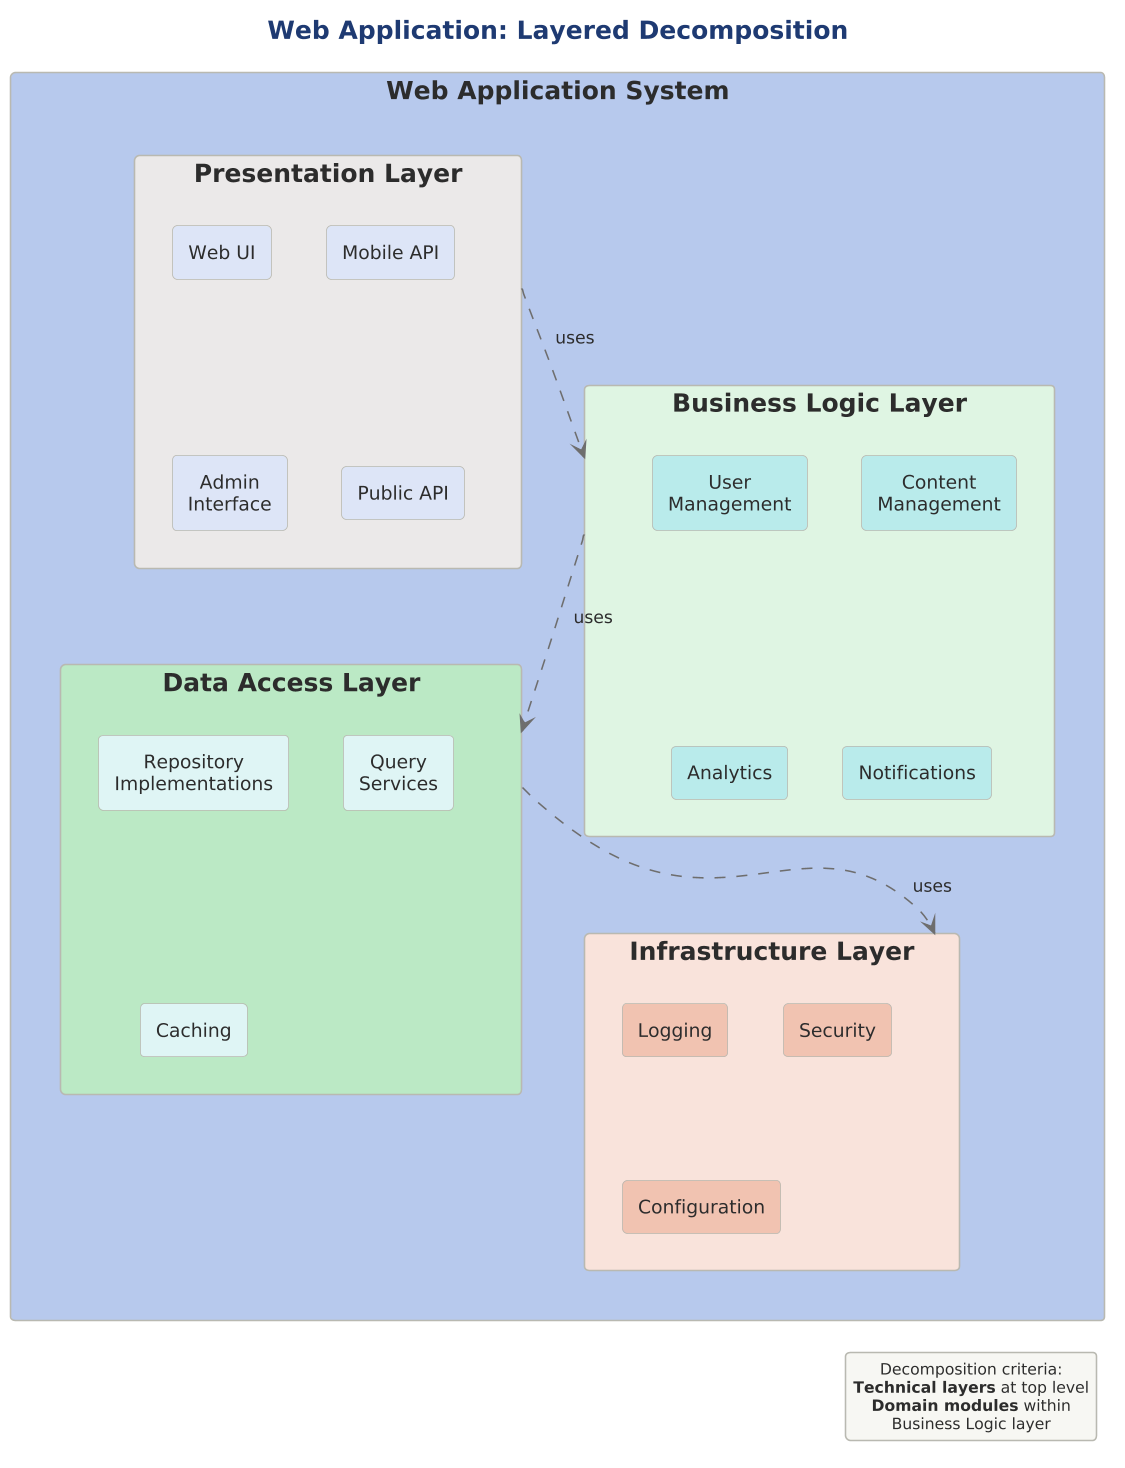

The diagram above was rendered by PlantUML. Its source (embedded in the PNG):
@startuml 07-webapp-example

scale 1.5625



!include ../../../../../../tooling/styles/plantuml/structural/component-diagram-style.iuml

title Web Application: Layered Decomposition

rectangle "**Web Application System**" as root $deep_primary {

  rectangle "**Presentation Layer**" as pres $fill_neutral {
    rectangle "Web UI" as p1 $fill_primary
    rectangle "Mobile API" as p2 $fill_primary
    rectangle "Admin\nInterface" as p3 $fill_primary
    rectangle "Public API" as p4 $fill_primary
  }

  rectangle "**Business Logic Layer**" as biz $fill_ok {
    rectangle "User\nManagement" as b1 $deep_dynamic
    rectangle "Content\nManagement" as b2 $deep_dynamic
    rectangle "Analytics" as b3 $deep_dynamic
    rectangle "Notifications" as b4 $deep_dynamic
  }

  rectangle "**Data Access Layer**" as dal $deep_ok {
    rectangle "Repository\nImplementations" as d1 $fill_dynamic
    rectangle "Query\nServices" as d2 $fill_dynamic
    rectangle "Caching" as d3 $fill_dynamic
  }

  rectangle "**Infrastructure Layer**" as infra $fill_invalid {
    rectangle "Logging" as i1 $deep_invalid
    rectangle "Security" as i2 $deep_invalid
    rectangle "Configuration" as i3 $deep_invalid
  }
}

pres -[$line_neutral,dashed]-> biz : "  uses  "
biz -[$line_neutral,dashed]-> dal : "  uses  "
dal -[$line_neutral,dashed]-> infra : "  uses  "

legend right
  Decomposition criteria:
  **Technical layers** at top level
  **Domain modules** within
  Business Logic layer
end legend

@enduml